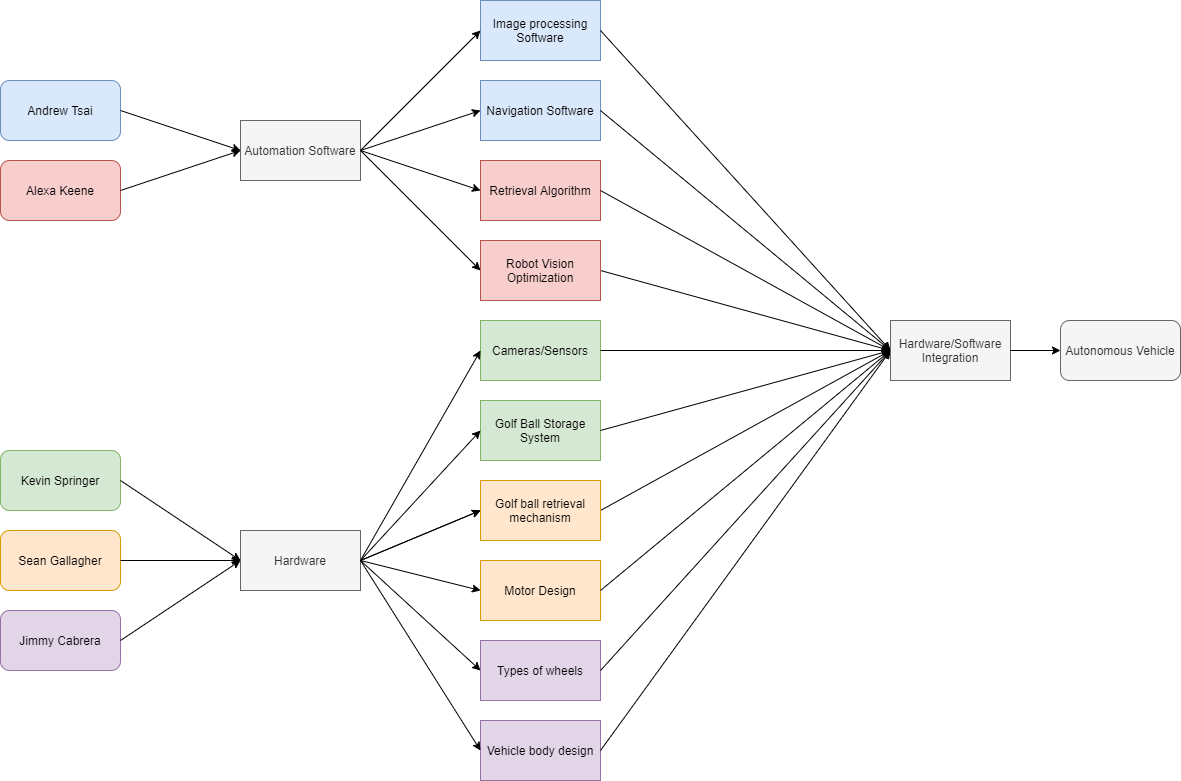

The diagram above was exported from draw.io. Its source (the exported page's mxGraphModel, read from the mxfile embedded in the PNG):
<mxGraphModel dx="1673" dy="934" grid="1" gridSize="10" guides="1" tooltips="1" connect="1" arrows="1" fold="1" page="1" pageScale="1" pageWidth="850" pageHeight="1100" math="0" shadow="0">
  <root>
    <mxCell id="0" />
    <mxCell id="1" parent="0" />
    <mxCell id="Y8u-0-MN6DTjeWjltAM9-1" value="Sean Gallagher" style="rounded=1;whiteSpace=wrap;html=1;fillColor=#ffe6cc;strokeColor=#d79b00;" parent="1" vertex="1">
      <mxGeometry x="40" y="730" width="120" height="60" as="geometry" />
    </mxCell>
    <mxCell id="Y8u-0-MN6DTjeWjltAM9-2" value="Kevin Springer" style="rounded=1;whiteSpace=wrap;html=1;fillColor=#d5e8d4;strokeColor=#82b366;" parent="1" vertex="1">
      <mxGeometry x="40" y="650" width="120" height="60" as="geometry" />
    </mxCell>
    <mxCell id="Y8u-0-MN6DTjeWjltAM9-3" value="Alexa Keene" style="rounded=1;whiteSpace=wrap;html=1;fillColor=#f8cecc;strokeColor=#b85450;" parent="1" vertex="1">
      <mxGeometry x="40" y="360" width="120" height="60" as="geometry" />
    </mxCell>
    <mxCell id="Y8u-0-MN6DTjeWjltAM9-4" value="Andrew Tsai" style="rounded=1;whiteSpace=wrap;html=1;fillColor=#dae8fc;strokeColor=#6c8ebf;" parent="1" vertex="1">
      <mxGeometry x="40" y="280" width="120" height="60" as="geometry" />
    </mxCell>
    <mxCell id="Y8u-0-MN6DTjeWjltAM9-5" value="Jimmy Cabrera" style="rounded=1;whiteSpace=wrap;html=1;fillColor=#e1d5e7;strokeColor=#9673a6;" parent="1" vertex="1">
      <mxGeometry x="40" y="810" width="120" height="60" as="geometry" />
    </mxCell>
    <mxCell id="Y8u-0-MN6DTjeWjltAM9-7" value="Automation Software" style="rounded=0;whiteSpace=wrap;html=1;fillColor=#f5f5f5;strokeColor=#666666;fontColor=#333333;" parent="1" vertex="1">
      <mxGeometry x="280" y="320" width="120" height="60" as="geometry" />
    </mxCell>
    <mxCell id="Y8u-0-MN6DTjeWjltAM9-8" value="Hardware" style="rounded=0;whiteSpace=wrap;html=1;fillColor=#f5f5f5;strokeColor=#666666;fontColor=#333333;" parent="1" vertex="1">
      <mxGeometry x="280" y="730" width="120" height="60" as="geometry" />
    </mxCell>
    <mxCell id="Y8u-0-MN6DTjeWjltAM9-9" value="" style="endArrow=classic;html=1;exitX=1;exitY=0.5;exitDx=0;exitDy=0;entryX=0;entryY=0.5;entryDx=0;entryDy=0;" parent="1" source="Y8u-0-MN6DTjeWjltAM9-4" target="Y8u-0-MN6DTjeWjltAM9-7" edge="1">
      <mxGeometry width="50" height="50" relative="1" as="geometry">
        <mxPoint x="400" y="580" as="sourcePoint" />
        <mxPoint x="450" y="530" as="targetPoint" />
      </mxGeometry>
    </mxCell>
    <mxCell id="Y8u-0-MN6DTjeWjltAM9-10" value="" style="endArrow=classic;html=1;exitX=1;exitY=0.5;exitDx=0;exitDy=0;entryX=0;entryY=0.5;entryDx=0;entryDy=0;" parent="1" source="Y8u-0-MN6DTjeWjltAM9-3" target="Y8u-0-MN6DTjeWjltAM9-7" edge="1">
      <mxGeometry width="50" height="50" relative="1" as="geometry">
        <mxPoint x="400" y="580" as="sourcePoint" />
        <mxPoint x="450" y="530" as="targetPoint" />
      </mxGeometry>
    </mxCell>
    <mxCell id="Y8u-0-MN6DTjeWjltAM9-11" value="" style="endArrow=classic;html=1;exitX=1;exitY=0.5;exitDx=0;exitDy=0;entryX=0;entryY=0.5;entryDx=0;entryDy=0;" parent="1" source="Y8u-0-MN6DTjeWjltAM9-2" target="Y8u-0-MN6DTjeWjltAM9-8" edge="1">
      <mxGeometry width="50" height="50" relative="1" as="geometry">
        <mxPoint x="400" y="580" as="sourcePoint" />
        <mxPoint x="450" y="530" as="targetPoint" />
      </mxGeometry>
    </mxCell>
    <mxCell id="Y8u-0-MN6DTjeWjltAM9-12" value="" style="endArrow=classic;html=1;exitX=1;exitY=0.5;exitDx=0;exitDy=0;entryX=0;entryY=0.5;entryDx=0;entryDy=0;" parent="1" source="Y8u-0-MN6DTjeWjltAM9-1" target="Y8u-0-MN6DTjeWjltAM9-8" edge="1">
      <mxGeometry width="50" height="50" relative="1" as="geometry">
        <mxPoint x="400" y="580" as="sourcePoint" />
        <mxPoint x="450" y="530" as="targetPoint" />
      </mxGeometry>
    </mxCell>
    <mxCell id="Y8u-0-MN6DTjeWjltAM9-13" value="" style="endArrow=classic;html=1;exitX=1;exitY=0.5;exitDx=0;exitDy=0;entryX=0;entryY=0.5;entryDx=0;entryDy=0;" parent="1" source="Y8u-0-MN6DTjeWjltAM9-5" target="Y8u-0-MN6DTjeWjltAM9-8" edge="1">
      <mxGeometry width="50" height="50" relative="1" as="geometry">
        <mxPoint x="400" y="580" as="sourcePoint" />
        <mxPoint x="450" y="530" as="targetPoint" />
      </mxGeometry>
    </mxCell>
    <mxCell id="Y8u-0-MN6DTjeWjltAM9-16" value="Navigation Software" style="rounded=0;whiteSpace=wrap;html=1;fillColor=#dae8fc;strokeColor=#6c8ebf;" parent="1" vertex="1">
      <mxGeometry x="520" y="280" width="120" height="60" as="geometry" />
    </mxCell>
    <mxCell id="Y8u-0-MN6DTjeWjltAM9-17" value="Image processing Software" style="rounded=0;whiteSpace=wrap;html=1;fillColor=#dae8fc;strokeColor=#6c8ebf;" parent="1" vertex="1">
      <mxGeometry x="520" y="200" width="120" height="60" as="geometry" />
    </mxCell>
    <mxCell id="Y8u-0-MN6DTjeWjltAM9-18" value="Retrieval Algorithm" style="rounded=0;whiteSpace=wrap;html=1;fillColor=#f8cecc;strokeColor=#b85450;" parent="1" vertex="1">
      <mxGeometry x="520" y="360" width="120" height="60" as="geometry" />
    </mxCell>
    <mxCell id="Y8u-0-MN6DTjeWjltAM9-19" value="Cameras/Sensors" style="rounded=0;whiteSpace=wrap;html=1;fillColor=#d5e8d4;strokeColor=#82b366;" parent="1" vertex="1">
      <mxGeometry x="520" y="520" width="120" height="60" as="geometry" />
    </mxCell>
    <mxCell id="Y8u-0-MN6DTjeWjltAM9-20" value="Types of wheels" style="rounded=0;whiteSpace=wrap;html=1;fillColor=#e1d5e7;strokeColor=#9673a6;" parent="1" vertex="1">
      <mxGeometry x="520" y="840" width="120" height="60" as="geometry" />
    </mxCell>
    <mxCell id="Y8u-0-MN6DTjeWjltAM9-21" value="Vehicle body design" style="rounded=0;whiteSpace=wrap;html=1;fillColor=#e1d5e7;strokeColor=#9673a6;" parent="1" vertex="1">
      <mxGeometry x="520" y="920" width="120" height="60" as="geometry" />
    </mxCell>
    <mxCell id="Y8u-0-MN6DTjeWjltAM9-23" value="Golf Ball Storage System" style="rounded=0;whiteSpace=wrap;html=1;fillColor=#d5e8d4;strokeColor=#82b366;" parent="1" vertex="1">
      <mxGeometry x="520" y="600" width="120" height="60" as="geometry" />
    </mxCell>
    <mxCell id="q-G2MEu79OpjG97HDevv-2" value="" style="endArrow=classic;html=1;exitX=1;exitY=0.5;exitDx=0;exitDy=0;entryX=0;entryY=0.5;entryDx=0;entryDy=0;" parent="1" source="Y8u-0-MN6DTjeWjltAM9-8" target="Y8u-0-MN6DTjeWjltAM9-23" edge="1">
      <mxGeometry width="50" height="50" relative="1" as="geometry">
        <mxPoint x="700" y="550" as="sourcePoint" />
        <mxPoint x="750" y="500" as="targetPoint" />
      </mxGeometry>
    </mxCell>
    <mxCell id="q-G2MEu79OpjG97HDevv-3" value="" style="endArrow=classic;html=1;entryX=0;entryY=0.5;entryDx=0;entryDy=0;exitX=1;exitY=0.5;exitDx=0;exitDy=0;" parent="1" target="Y8u-0-MN6DTjeWjltAM9-22" edge="1" source="Y8u-0-MN6DTjeWjltAM9-8">
      <mxGeometry width="50" height="50" relative="1" as="geometry">
        <mxPoint x="400" y="630" as="sourcePoint" />
        <mxPoint x="750" y="500" as="targetPoint" />
      </mxGeometry>
    </mxCell>
    <mxCell id="q-G2MEu79OpjG97HDevv-5" value="" style="endArrow=classic;html=1;exitX=1;exitY=0.5;exitDx=0;exitDy=0;entryX=0;entryY=0.5;entryDx=0;entryDy=0;" parent="1" source="Y8u-0-MN6DTjeWjltAM9-8" target="Y8u-0-MN6DTjeWjltAM9-19" edge="1">
      <mxGeometry width="50" height="50" relative="1" as="geometry">
        <mxPoint x="700" y="550" as="sourcePoint" />
        <mxPoint x="750" y="500" as="targetPoint" />
      </mxGeometry>
    </mxCell>
    <mxCell id="q-G2MEu79OpjG97HDevv-6" value="" style="endArrow=classic;html=1;exitX=1;exitY=0.5;exitDx=0;exitDy=0;entryX=0;entryY=0.5;entryDx=0;entryDy=0;" parent="1" source="Y8u-0-MN6DTjeWjltAM9-8" target="Y8u-0-MN6DTjeWjltAM9-20" edge="1">
      <mxGeometry width="50" height="50" relative="1" as="geometry">
        <mxPoint x="700" y="550" as="sourcePoint" />
        <mxPoint x="750" y="500" as="targetPoint" />
      </mxGeometry>
    </mxCell>
    <mxCell id="q-G2MEu79OpjG97HDevv-8" value="" style="endArrow=classic;html=1;entryX=0;entryY=0.5;entryDx=0;entryDy=0;exitX=1;exitY=0.5;exitDx=0;exitDy=0;" parent="1" target="oWBxFgoI9sPT_bMTCYpN-3" edge="1" source="Y8u-0-MN6DTjeWjltAM9-7">
      <mxGeometry width="50" height="50" relative="1" as="geometry">
        <mxPoint x="400" y="280" as="sourcePoint" />
        <mxPoint x="520" y="440" as="targetPoint" />
      </mxGeometry>
    </mxCell>
    <mxCell id="q-G2MEu79OpjG97HDevv-9" value="" style="endArrow=classic;html=1;entryX=0;entryY=0.5;entryDx=0;entryDy=0;exitX=1;exitY=0.5;exitDx=0;exitDy=0;" parent="1" target="Y8u-0-MN6DTjeWjltAM9-17" edge="1" source="Y8u-0-MN6DTjeWjltAM9-7">
      <mxGeometry width="50" height="50" relative="1" as="geometry">
        <mxPoint x="400" y="280" as="sourcePoint" />
        <mxPoint x="750" y="500" as="targetPoint" />
      </mxGeometry>
    </mxCell>
    <mxCell id="q-G2MEu79OpjG97HDevv-10" value="" style="endArrow=classic;html=1;entryX=0;entryY=0.5;entryDx=0;entryDy=0;exitX=1;exitY=0.5;exitDx=0;exitDy=0;" parent="1" target="Y8u-0-MN6DTjeWjltAM9-16" edge="1" source="Y8u-0-MN6DTjeWjltAM9-7">
      <mxGeometry width="50" height="50" relative="1" as="geometry">
        <mxPoint x="400" y="280" as="sourcePoint" />
        <mxPoint x="750" y="500" as="targetPoint" />
      </mxGeometry>
    </mxCell>
    <mxCell id="q-G2MEu79OpjG97HDevv-11" value="" style="endArrow=classic;html=1;exitX=1;exitY=0.5;exitDx=0;exitDy=0;entryX=0;entryY=0.5;entryDx=0;entryDy=0;" parent="1" source="Y8u-0-MN6DTjeWjltAM9-7" target="Y8u-0-MN6DTjeWjltAM9-18" edge="1">
      <mxGeometry width="50" height="50" relative="1" as="geometry">
        <mxPoint x="700" y="550" as="sourcePoint" />
        <mxPoint x="750" y="500" as="targetPoint" />
      </mxGeometry>
    </mxCell>
    <mxCell id="q-G2MEu79OpjG97HDevv-15" value="" style="endArrow=classic;html=1;exitX=1;exitY=0.5;exitDx=0;exitDy=0;" parent="1" source="Y8u-0-MN6DTjeWjltAM9-23" edge="1">
      <mxGeometry width="50" height="50" relative="1" as="geometry">
        <mxPoint x="700" y="550" as="sourcePoint" />
        <mxPoint x="930" y="550" as="targetPoint" />
      </mxGeometry>
    </mxCell>
    <mxCell id="q-G2MEu79OpjG97HDevv-16" value="" style="endArrow=classic;html=1;exitX=1;exitY=0.5;exitDx=0;exitDy=0;" parent="1" source="Y8u-0-MN6DTjeWjltAM9-22" edge="1">
      <mxGeometry width="50" height="50" relative="1" as="geometry">
        <mxPoint x="700" y="550" as="sourcePoint" />
        <mxPoint x="930" y="550" as="targetPoint" />
      </mxGeometry>
    </mxCell>
    <mxCell id="q-G2MEu79OpjG97HDevv-17" value="" style="endArrow=classic;html=1;exitX=1;exitY=0.5;exitDx=0;exitDy=0;entryX=0;entryY=0.5;entryDx=0;entryDy=0;" parent="1" source="Y8u-0-MN6DTjeWjltAM9-21" target="oWBxFgoI9sPT_bMTCYpN-5" edge="1">
      <mxGeometry width="50" height="50" relative="1" as="geometry">
        <mxPoint x="700" y="550" as="sourcePoint" />
        <mxPoint x="929.9999999999995" y="489.9999999999998" as="targetPoint" />
      </mxGeometry>
    </mxCell>
    <mxCell id="q-G2MEu79OpjG97HDevv-18" value="" style="endArrow=classic;html=1;exitX=1;exitY=0.5;exitDx=0;exitDy=0;entryX=0;entryY=0.5;entryDx=0;entryDy=0;" parent="1" source="Y8u-0-MN6DTjeWjltAM9-19" edge="1" target="oWBxFgoI9sPT_bMTCYpN-5">
      <mxGeometry width="50" height="50" relative="1" as="geometry">
        <mxPoint x="700" y="550" as="sourcePoint" />
        <mxPoint x="920" y="550" as="targetPoint" />
      </mxGeometry>
    </mxCell>
    <mxCell id="q-G2MEu79OpjG97HDevv-19" value="" style="endArrow=classic;html=1;exitX=1;exitY=0.5;exitDx=0;exitDy=0;" parent="1" source="Y8u-0-MN6DTjeWjltAM9-20" edge="1">
      <mxGeometry width="50" height="50" relative="1" as="geometry">
        <mxPoint x="700" y="550" as="sourcePoint" />
        <mxPoint x="930" y="550" as="targetPoint" />
      </mxGeometry>
    </mxCell>
    <mxCell id="q-G2MEu79OpjG97HDevv-20" value="" style="endArrow=classic;html=1;exitX=1;exitY=0.5;exitDx=0;exitDy=0;" parent="1" source="oWBxFgoI9sPT_bMTCYpN-3" edge="1">
      <mxGeometry width="50" height="50" relative="1" as="geometry">
        <mxPoint x="640" y="500" as="sourcePoint" />
        <mxPoint x="930" y="550" as="targetPoint" />
      </mxGeometry>
    </mxCell>
    <mxCell id="q-G2MEu79OpjG97HDevv-21" value="" style="endArrow=classic;html=1;exitX=1;exitY=0.5;exitDx=0;exitDy=0;entryX=0;entryY=0.5;entryDx=0;entryDy=0;" parent="1" source="Y8u-0-MN6DTjeWjltAM9-17" target="oWBxFgoI9sPT_bMTCYpN-5" edge="1">
      <mxGeometry width="50" height="50" relative="1" as="geometry">
        <mxPoint x="700" y="550" as="sourcePoint" />
        <mxPoint x="929.9999999999995" y="489.9999999999998" as="targetPoint" />
      </mxGeometry>
    </mxCell>
    <mxCell id="q-G2MEu79OpjG97HDevv-22" value="" style="endArrow=classic;html=1;exitX=1;exitY=0.5;exitDx=0;exitDy=0;entryX=0;entryY=0.5;entryDx=0;entryDy=0;" parent="1" source="Y8u-0-MN6DTjeWjltAM9-16" target="oWBxFgoI9sPT_bMTCYpN-5" edge="1">
      <mxGeometry width="50" height="50" relative="1" as="geometry">
        <mxPoint x="700" y="550" as="sourcePoint" />
        <mxPoint x="929.9999999999995" y="489.9999999999998" as="targetPoint" />
      </mxGeometry>
    </mxCell>
    <mxCell id="q-G2MEu79OpjG97HDevv-23" value="" style="endArrow=classic;html=1;exitX=1;exitY=0.5;exitDx=0;exitDy=0;entryX=0;entryY=0.5;entryDx=0;entryDy=0;" parent="1" source="Y8u-0-MN6DTjeWjltAM9-18" edge="1" target="oWBxFgoI9sPT_bMTCYpN-5">
      <mxGeometry width="50" height="50" relative="1" as="geometry">
        <mxPoint x="700" y="550" as="sourcePoint" />
        <mxPoint x="930" y="490" as="targetPoint" />
      </mxGeometry>
    </mxCell>
    <mxCell id="oWBxFgoI9sPT_bMTCYpN-3" value="Robot Vision Optimization" style="rounded=0;whiteSpace=wrap;html=1;fillColor=#f8cecc;strokeColor=#b85450;" vertex="1" parent="1">
      <mxGeometry x="520" y="440" width="120" height="60" as="geometry" />
    </mxCell>
    <mxCell id="oWBxFgoI9sPT_bMTCYpN-5" value="Hardware/Software Integration" style="rounded=0;whiteSpace=wrap;html=1;fillColor=#f5f5f5;strokeColor=#666666;fontColor=#333333;" vertex="1" parent="1">
      <mxGeometry x="930" y="520" width="120" height="60" as="geometry" />
    </mxCell>
    <mxCell id="oWBxFgoI9sPT_bMTCYpN-7" value="Autonomous Vehicle" style="rounded=1;whiteSpace=wrap;html=1;fillColor=#f5f5f5;strokeColor=#666666;fontColor=#333333;" vertex="1" parent="1">
      <mxGeometry x="1100" y="520" width="120" height="60" as="geometry" />
    </mxCell>
    <mxCell id="oWBxFgoI9sPT_bMTCYpN-8" value="" style="endArrow=classic;html=1;exitX=1;exitY=0.5;exitDx=0;exitDy=0;entryX=0;entryY=0.5;entryDx=0;entryDy=0;" edge="1" parent="1" source="oWBxFgoI9sPT_bMTCYpN-5" target="oWBxFgoI9sPT_bMTCYpN-7">
      <mxGeometry width="50" height="50" relative="1" as="geometry">
        <mxPoint x="400" y="510" as="sourcePoint" />
        <mxPoint x="450" y="460" as="targetPoint" />
      </mxGeometry>
    </mxCell>
    <mxCell id="oWBxFgoI9sPT_bMTCYpN-9" value="Motor Design" style="rounded=0;whiteSpace=wrap;html=1;fillColor=#ffe6cc;strokeColor=#d79b00;" vertex="1" parent="1">
      <mxGeometry x="520" y="760" width="120" height="60" as="geometry" />
    </mxCell>
    <mxCell id="Y8u-0-MN6DTjeWjltAM9-22" value="Golf ball retrieval mechanism" style="rounded=0;whiteSpace=wrap;html=1;fillColor=#ffe6cc;strokeColor=#d79b00;" parent="1" vertex="1">
      <mxGeometry x="520" y="680" width="120" height="60" as="geometry" />
    </mxCell>
    <mxCell id="oWBxFgoI9sPT_bMTCYpN-10" value="" style="endArrow=classic;html=1;exitX=1;exitY=0.5;exitDx=0;exitDy=0;entryX=0;entryY=0.5;entryDx=0;entryDy=0;" edge="1" parent="1" source="Y8u-0-MN6DTjeWjltAM9-8" target="Y8u-0-MN6DTjeWjltAM9-22">
      <mxGeometry width="50" height="50" relative="1" as="geometry">
        <mxPoint x="400" y="629.9999999999998" as="sourcePoint" />
        <mxPoint x="829.9999999999995" y="809.9999999999998" as="targetPoint" />
      </mxGeometry>
    </mxCell>
    <mxCell id="oWBxFgoI9sPT_bMTCYpN-12" value="" style="endArrow=classic;html=1;entryX=0;entryY=0.5;entryDx=0;entryDy=0;exitX=1;exitY=0.5;exitDx=0;exitDy=0;" edge="1" parent="1" source="Y8u-0-MN6DTjeWjltAM9-8" target="Y8u-0-MN6DTjeWjltAM9-21">
      <mxGeometry width="50" height="50" relative="1" as="geometry">
        <mxPoint x="400" y="630" as="sourcePoint" />
        <mxPoint x="690" y="580" as="targetPoint" />
      </mxGeometry>
    </mxCell>
    <mxCell id="oWBxFgoI9sPT_bMTCYpN-13" value="" style="endArrow=classic;html=1;exitX=1;exitY=0.5;exitDx=0;exitDy=0;entryX=0;entryY=0.5;entryDx=0;entryDy=0;" edge="1" parent="1" source="oWBxFgoI9sPT_bMTCYpN-9" target="oWBxFgoI9sPT_bMTCYpN-5">
      <mxGeometry width="50" height="50" relative="1" as="geometry">
        <mxPoint x="640" y="630" as="sourcePoint" />
        <mxPoint x="690" y="580" as="targetPoint" />
      </mxGeometry>
    </mxCell>
    <mxCell id="oWBxFgoI9sPT_bMTCYpN-14" value="" style="endArrow=classic;html=1;entryX=0;entryY=0.5;entryDx=0;entryDy=0;exitX=1;exitY=0.5;exitDx=0;exitDy=0;" edge="1" parent="1" source="Y8u-0-MN6DTjeWjltAM9-8" target="oWBxFgoI9sPT_bMTCYpN-9">
      <mxGeometry width="50" height="50" relative="1" as="geometry">
        <mxPoint x="400" y="630" as="sourcePoint" />
        <mxPoint x="690" y="580" as="targetPoint" />
      </mxGeometry>
    </mxCell>
  </root>
</mxGraphModel>